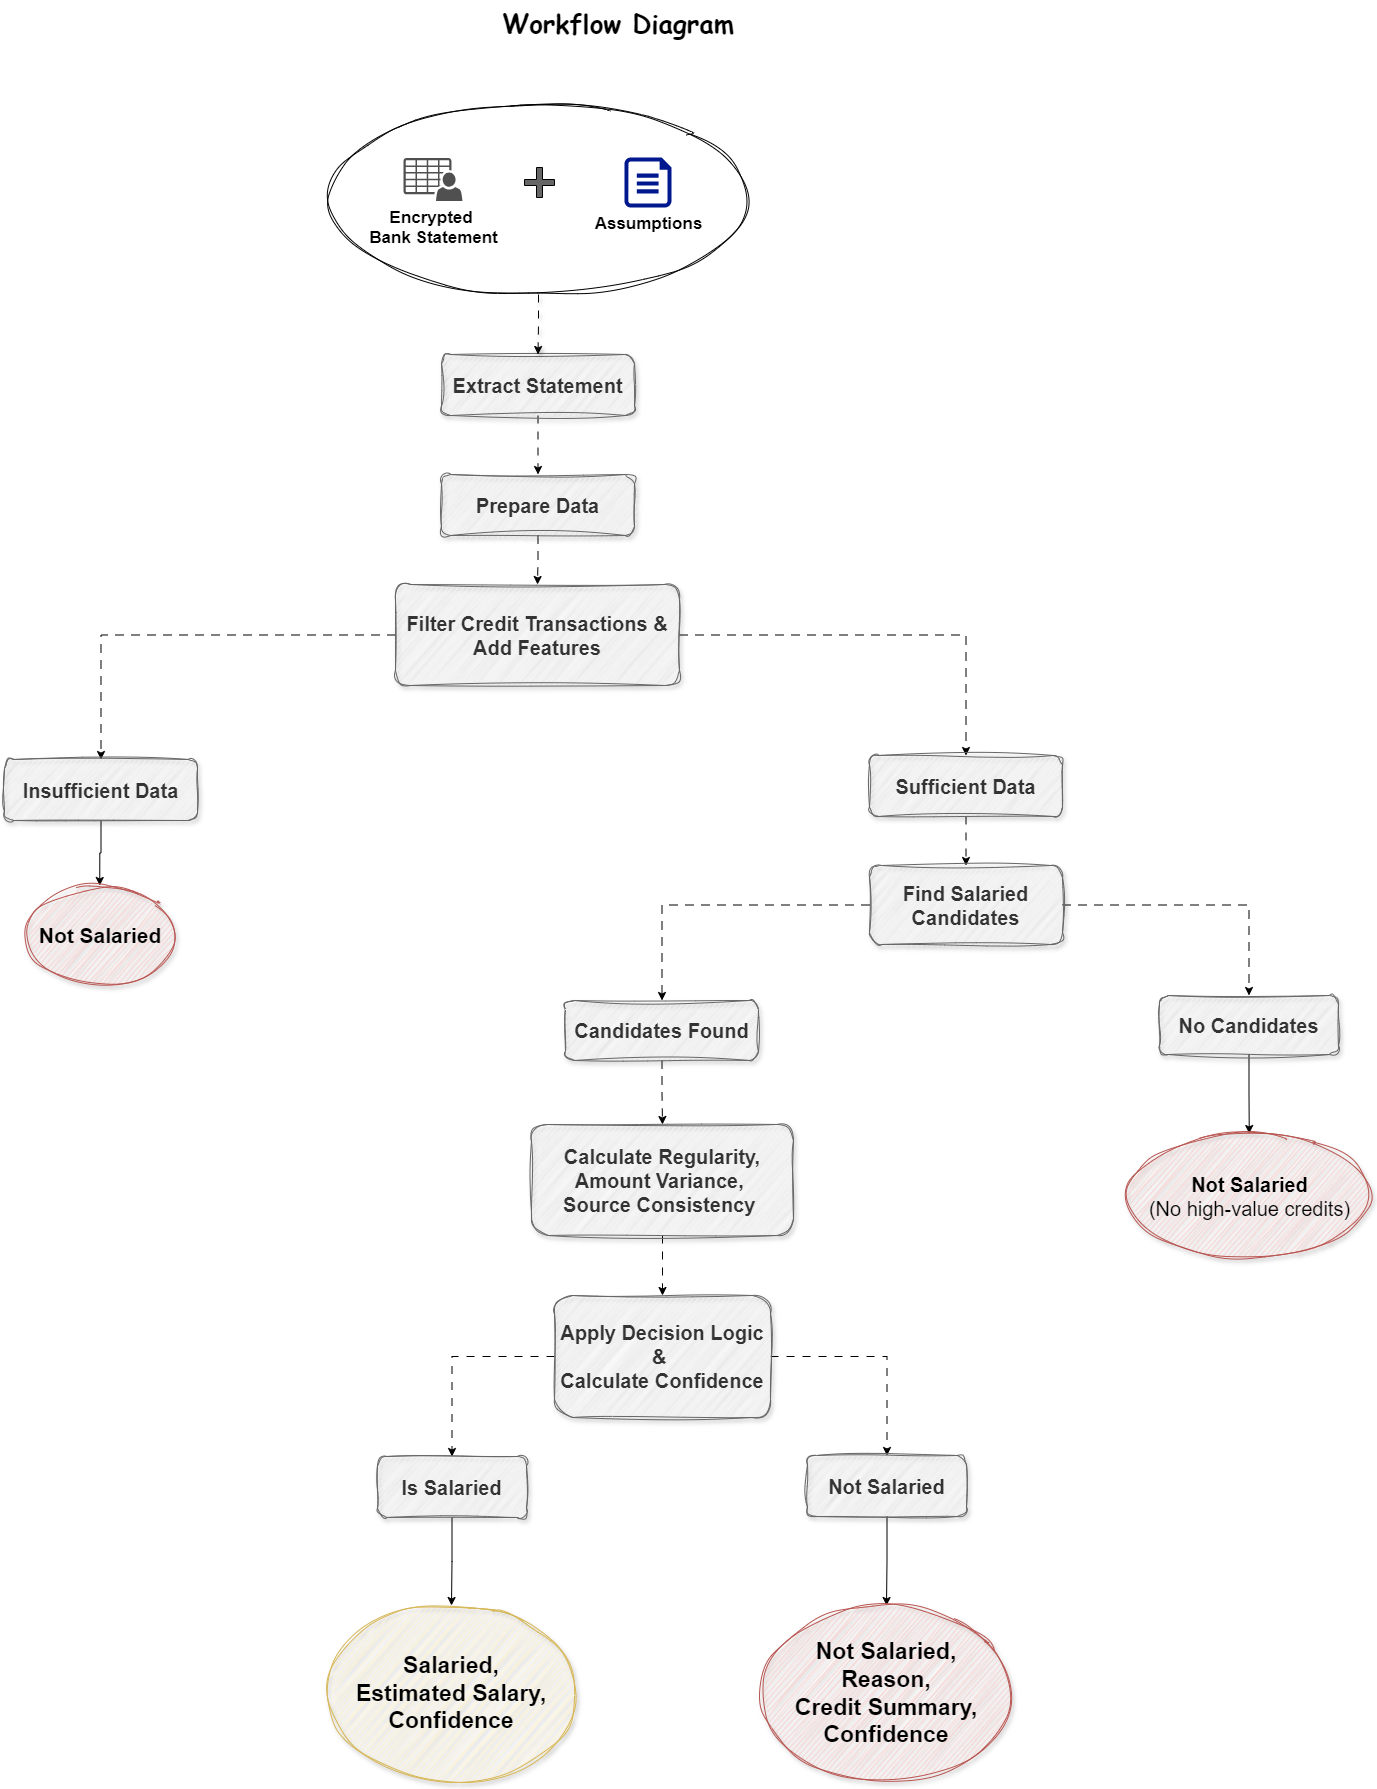

The diagram above was exported from draw.io. Its source (the exported page's mxGraphModel, read from the mxfile embedded in the PNG):
<mxGraphModel dx="1050" dy="669" grid="1" gridSize="10" guides="1" tooltips="1" connect="1" arrows="1" fold="1" page="1" pageScale="1" pageWidth="1654" pageHeight="2336" math="0" shadow="0">
  <root>
    <mxCell id="0" />
    <mxCell id="1" parent="0" />
    <mxCell id="wu72N-8twW0MqiZl1ung-3" value="&lt;h1 style=&quot;margin-top: 0px;&quot;&gt;Workflow Diagram&lt;/h1&gt;" style="text;html=1;whiteSpace=wrap;overflow=hidden;rounded=0;align=center;fontFamily=Comic Sans MS;fontSize=13;" parent="1" vertex="1">
      <mxGeometry x="630" y="6" width="320" height="80" as="geometry" />
    </mxCell>
    <mxCell id="LRZfwoNEQ28i1ovdGSQz-31" style="edgeStyle=orthogonalEdgeStyle;rounded=0;orthogonalLoop=1;jettySize=auto;html=1;entryX=0.5;entryY=0;entryDx=0;entryDy=0;flowAnimation=1;" parent="1" source="LRZfwoNEQ28i1ovdGSQz-11" target="LRZfwoNEQ28i1ovdGSQz-23" edge="1">
      <mxGeometry relative="1" as="geometry" />
    </mxCell>
    <mxCell id="LRZfwoNEQ28i1ovdGSQz-11" value="&lt;font style=&quot;font-size: 20px;&quot;&gt;&lt;b&gt;Extract Statement&lt;/b&gt;&lt;/font&gt;" style="rounded=1;whiteSpace=wrap;html=1;strokeColor=#666666;sketch=1;curveFitting=1;jiggle=2;fillColor=#f5f5f5;fontColor=#333333;shadow=1;" parent="1" vertex="1">
      <mxGeometry x="613" y="360" width="193" height="61" as="geometry" />
    </mxCell>
    <mxCell id="LRZfwoNEQ28i1ovdGSQz-13" value="&lt;font style=&quot;font-size: 17px;&quot;&gt;&lt;b&gt;Encrypted&amp;nbsp;&lt;/b&gt;&lt;/font&gt;&lt;div&gt;&lt;font style=&quot;font-size: 17px;&quot;&gt;&lt;b&gt;Bank Statement&lt;/b&gt;&lt;/font&gt;&lt;/div&gt;" style="sketch=0;pointerEvents=1;shadow=0;dashed=0;html=1;strokeColor=none;fillColor=#505050;labelPosition=center;verticalLabelPosition=bottom;verticalAlign=top;outlineConnect=0;align=center;shape=mxgraph.office.users.csv_file;" parent="1" vertex="1">
      <mxGeometry x="575" y="163.5" width="59" height="43" as="geometry" />
    </mxCell>
    <mxCell id="LRZfwoNEQ28i1ovdGSQz-14" value="&lt;font style=&quot;font-size: 17px;&quot;&gt;&lt;b&gt;Assumptions&lt;/b&gt;&lt;/font&gt;" style="sketch=0;aspect=fixed;pointerEvents=1;shadow=0;dashed=0;html=1;strokeColor=none;labelPosition=center;verticalLabelPosition=bottom;verticalAlign=top;align=center;fillColor=#00188D;shape=mxgraph.azure.file" parent="1" vertex="1">
      <mxGeometry x="796" y="163" width="47" height="50" as="geometry" />
    </mxCell>
    <mxCell id="LRZfwoNEQ28i1ovdGSQz-16" value="" style="shape=cross;whiteSpace=wrap;html=1;fillColor=#666666;" parent="1" vertex="1">
      <mxGeometry x="696" y="173" width="30" height="30" as="geometry" />
    </mxCell>
    <mxCell id="LRZfwoNEQ28i1ovdGSQz-22" value="" style="edgeStyle=orthogonalEdgeStyle;rounded=0;orthogonalLoop=1;jettySize=auto;html=1;shadow=1;flowAnimation=1;" parent="1" source="LRZfwoNEQ28i1ovdGSQz-21" target="LRZfwoNEQ28i1ovdGSQz-11" edge="1">
      <mxGeometry relative="1" as="geometry" />
    </mxCell>
    <mxCell id="LRZfwoNEQ28i1ovdGSQz-21" value="" style="ellipse;whiteSpace=wrap;html=1;fillColor=none;sketch=1;curveFitting=1;jiggle=2;" parent="1" vertex="1">
      <mxGeometry x="500" y="110" width="420" height="190" as="geometry" />
    </mxCell>
    <mxCell id="LRZfwoNEQ28i1ovdGSQz-33" style="edgeStyle=orthogonalEdgeStyle;rounded=0;orthogonalLoop=1;jettySize=auto;html=1;entryX=0.5;entryY=0;entryDx=0;entryDy=0;flowAnimation=1;" parent="1" source="LRZfwoNEQ28i1ovdGSQz-23" target="LRZfwoNEQ28i1ovdGSQz-24" edge="1">
      <mxGeometry relative="1" as="geometry" />
    </mxCell>
    <mxCell id="LRZfwoNEQ28i1ovdGSQz-23" value="&lt;span style=&quot;font-size: 20px;&quot;&gt;&lt;b&gt;Prepare Data&lt;/b&gt;&lt;/span&gt;" style="rounded=1;whiteSpace=wrap;html=1;strokeColor=#666666;sketch=1;curveFitting=1;jiggle=2;fillColor=#f5f5f5;fontColor=#333333;shadow=1;" parent="1" vertex="1">
      <mxGeometry x="613" y="480" width="193" height="61" as="geometry" />
    </mxCell>
    <mxCell id="LRZfwoNEQ28i1ovdGSQz-28" style="edgeStyle=orthogonalEdgeStyle;rounded=0;orthogonalLoop=1;jettySize=auto;html=1;entryX=0.5;entryY=0;entryDx=0;entryDy=0;flowAnimation=1;" parent="1" source="LRZfwoNEQ28i1ovdGSQz-24" target="LRZfwoNEQ28i1ovdGSQz-25" edge="1">
      <mxGeometry relative="1" as="geometry" />
    </mxCell>
    <mxCell id="LRZfwoNEQ28i1ovdGSQz-35" style="edgeStyle=orthogonalEdgeStyle;rounded=0;orthogonalLoop=1;jettySize=auto;html=1;flowAnimation=1;" parent="1" source="LRZfwoNEQ28i1ovdGSQz-24" target="LRZfwoNEQ28i1ovdGSQz-26" edge="1">
      <mxGeometry relative="1" as="geometry" />
    </mxCell>
    <mxCell id="LRZfwoNEQ28i1ovdGSQz-24" value="&lt;span style=&quot;font-size: 20px;&quot;&gt;&lt;b&gt;Filter Credit Transactions&amp;nbsp;&lt;/b&gt;&lt;/span&gt;&lt;b style=&quot;font-size: 20px; background-color: transparent; color: light-dark(rgb(51, 51, 51), rgb(193, 193, 193));&quot;&gt;&amp;amp;&lt;/b&gt;&lt;div&gt;&lt;span style=&quot;font-size: 20px;&quot;&gt;&lt;b&gt;Add Features&lt;/b&gt;&lt;/span&gt;&lt;/div&gt;" style="rounded=1;whiteSpace=wrap;html=1;strokeColor=#666666;sketch=1;curveFitting=1;jiggle=2;fillColor=#f5f5f5;fontColor=#333333;shadow=1;align=center;" parent="1" vertex="1">
      <mxGeometry x="567" y="590" width="284" height="101" as="geometry" />
    </mxCell>
    <mxCell id="LRZfwoNEQ28i1ovdGSQz-42" style="edgeStyle=orthogonalEdgeStyle;rounded=0;orthogonalLoop=1;jettySize=auto;html=1;entryX=0.5;entryY=0;entryDx=0;entryDy=0;" parent="1" source="LRZfwoNEQ28i1ovdGSQz-25" target="LRZfwoNEQ28i1ovdGSQz-39" edge="1">
      <mxGeometry relative="1" as="geometry" />
    </mxCell>
    <mxCell id="LRZfwoNEQ28i1ovdGSQz-25" value="&lt;span style=&quot;font-size: 20px;&quot;&gt;&lt;b&gt;Insufficient Data&lt;/b&gt;&lt;/span&gt;" style="rounded=1;whiteSpace=wrap;html=1;strokeColor=#666666;sketch=1;curveFitting=1;jiggle=2;fillColor=#f5f5f5;fontColor=#333333;shadow=1;" parent="1" vertex="1">
      <mxGeometry x="176" y="765" width="193" height="61" as="geometry" />
    </mxCell>
    <mxCell id="LRZfwoNEQ28i1ovdGSQz-43" style="edgeStyle=orthogonalEdgeStyle;rounded=0;orthogonalLoop=1;jettySize=auto;html=1;entryX=0.5;entryY=0;entryDx=0;entryDy=0;flowAnimation=1;" parent="1" source="LRZfwoNEQ28i1ovdGSQz-26" target="LRZfwoNEQ28i1ovdGSQz-41" edge="1">
      <mxGeometry relative="1" as="geometry" />
    </mxCell>
    <mxCell id="LRZfwoNEQ28i1ovdGSQz-26" value="&lt;span style=&quot;font-size: 20px;&quot;&gt;&lt;b&gt;Sufficient Data&lt;/b&gt;&lt;/span&gt;" style="rounded=1;whiteSpace=wrap;html=1;strokeColor=#666666;sketch=1;curveFitting=1;jiggle=2;fillColor=#f5f5f5;fontColor=#333333;shadow=1;" parent="1" vertex="1">
      <mxGeometry x="1041" y="761" width="193" height="61" as="geometry" />
    </mxCell>
    <mxCell id="LRZfwoNEQ28i1ovdGSQz-39" value="&lt;font style=&quot;font-size: 21px;&quot;&gt;&lt;b style=&quot;&quot;&gt;Not Salaried&lt;/b&gt;&lt;/font&gt;" style="ellipse;whiteSpace=wrap;html=1;fillColor=#f8cecc;strokeColor=#b85450;sketch=1;curveFitting=1;jiggle=2;shadow=1;" parent="1" vertex="1">
      <mxGeometry x="197.5" y="891" width="147.5" height="100" as="geometry" />
    </mxCell>
    <mxCell id="LRZfwoNEQ28i1ovdGSQz-48" style="edgeStyle=orthogonalEdgeStyle;rounded=0;orthogonalLoop=1;jettySize=auto;html=1;entryX=0.5;entryY=0;entryDx=0;entryDy=0;flowAnimation=1;" parent="1" source="LRZfwoNEQ28i1ovdGSQz-41" target="LRZfwoNEQ28i1ovdGSQz-44" edge="1">
      <mxGeometry relative="1" as="geometry" />
    </mxCell>
    <mxCell id="LRZfwoNEQ28i1ovdGSQz-59" style="edgeStyle=orthogonalEdgeStyle;rounded=0;orthogonalLoop=1;jettySize=auto;html=1;entryX=0.5;entryY=0;entryDx=0;entryDy=0;flowAnimation=1;" parent="1" source="LRZfwoNEQ28i1ovdGSQz-41" target="LRZfwoNEQ28i1ovdGSQz-45" edge="1">
      <mxGeometry relative="1" as="geometry" />
    </mxCell>
    <mxCell id="LRZfwoNEQ28i1ovdGSQz-41" value="&lt;span style=&quot;font-size: 20px;&quot;&gt;&lt;b&gt;Find Salaried Candidates&lt;/b&gt;&lt;/span&gt;" style="rounded=1;whiteSpace=wrap;html=1;strokeColor=#666666;sketch=1;curveFitting=1;jiggle=2;fillColor=#f5f5f5;fontColor=#333333;shadow=1;" parent="1" vertex="1">
      <mxGeometry x="1041" y="871" width="193" height="79" as="geometry" />
    </mxCell>
    <mxCell id="LRZfwoNEQ28i1ovdGSQz-52" style="edgeStyle=orthogonalEdgeStyle;rounded=0;orthogonalLoop=1;jettySize=auto;html=1;entryX=0.5;entryY=0;entryDx=0;entryDy=0;flowAnimation=1;" parent="1" source="LRZfwoNEQ28i1ovdGSQz-44" target="LRZfwoNEQ28i1ovdGSQz-51" edge="1">
      <mxGeometry relative="1" as="geometry" />
    </mxCell>
    <mxCell id="LRZfwoNEQ28i1ovdGSQz-44" value="&lt;span style=&quot;font-size: 20px;&quot;&gt;&lt;b&gt;Candidates Found&lt;/b&gt;&lt;/span&gt;" style="rounded=1;whiteSpace=wrap;html=1;strokeColor=#666666;sketch=1;curveFitting=1;jiggle=2;fillColor=#f5f5f5;fontColor=#333333;shadow=1;" parent="1" vertex="1">
      <mxGeometry x="737" y="1006" width="193" height="60" as="geometry" />
    </mxCell>
    <mxCell id="LRZfwoNEQ28i1ovdGSQz-50" style="edgeStyle=orthogonalEdgeStyle;rounded=0;orthogonalLoop=1;jettySize=auto;html=1;entryX=0.5;entryY=0;entryDx=0;entryDy=0;" parent="1" source="LRZfwoNEQ28i1ovdGSQz-45" target="LRZfwoNEQ28i1ovdGSQz-49" edge="1">
      <mxGeometry relative="1" as="geometry" />
    </mxCell>
    <mxCell id="LRZfwoNEQ28i1ovdGSQz-45" value="&lt;span style=&quot;font-size: 20px;&quot;&gt;&lt;b&gt;No Candidates&lt;/b&gt;&lt;/span&gt;" style="rounded=1;whiteSpace=wrap;html=1;strokeColor=#666666;sketch=1;curveFitting=1;jiggle=2;fillColor=#f5f5f5;fontColor=#333333;shadow=1;" parent="1" vertex="1">
      <mxGeometry x="1331" y="1001" width="179" height="59" as="geometry" />
    </mxCell>
    <mxCell id="LRZfwoNEQ28i1ovdGSQz-49" value="&lt;font style=&quot;font-size: 20px;&quot;&gt;&lt;b style=&quot;&quot;&gt;Not Salaried&lt;/b&gt;&lt;/font&gt;&lt;div&gt;&lt;font style=&quot;font-size: 20px;&quot;&gt;(No high-value credits)&lt;/font&gt;&lt;/div&gt;" style="ellipse;whiteSpace=wrap;html=1;fillColor=#f8cecc;strokeColor=#b85450;sketch=1;curveFitting=1;jiggle=2;shadow=1;" parent="1" vertex="1">
      <mxGeometry x="1299.5" y="1139" width="242.5" height="125" as="geometry" />
    </mxCell>
    <mxCell id="LRZfwoNEQ28i1ovdGSQz-54" style="edgeStyle=orthogonalEdgeStyle;rounded=0;orthogonalLoop=1;jettySize=auto;html=1;entryX=0.5;entryY=0;entryDx=0;entryDy=0;flowAnimation=1;" parent="1" source="LRZfwoNEQ28i1ovdGSQz-51" target="LRZfwoNEQ28i1ovdGSQz-53" edge="1">
      <mxGeometry relative="1" as="geometry" />
    </mxCell>
    <mxCell id="LRZfwoNEQ28i1ovdGSQz-51" value="&lt;span style=&quot;font-size: 20px;&quot;&gt;&lt;b&gt;Calculate Regularity, Amount Variance,&amp;nbsp;&lt;/b&gt;&lt;/span&gt;&lt;div&gt;&lt;span style=&quot;font-size: 20px;&quot;&gt;&lt;b&gt;Source Consistency&amp;nbsp;&lt;/b&gt;&lt;/span&gt;&lt;/div&gt;" style="rounded=1;whiteSpace=wrap;html=1;strokeColor=#666666;sketch=1;curveFitting=1;jiggle=2;fillColor=#f5f5f5;fontColor=#333333;shadow=1;" parent="1" vertex="1">
      <mxGeometry x="703" y="1130" width="262" height="111" as="geometry" />
    </mxCell>
    <mxCell id="LRZfwoNEQ28i1ovdGSQz-57" style="edgeStyle=orthogonalEdgeStyle;rounded=0;orthogonalLoop=1;jettySize=auto;html=1;entryX=0.5;entryY=0;entryDx=0;entryDy=0;flowAnimation=1;" parent="1" source="LRZfwoNEQ28i1ovdGSQz-53" target="LRZfwoNEQ28i1ovdGSQz-55" edge="1">
      <mxGeometry relative="1" as="geometry" />
    </mxCell>
    <mxCell id="LRZfwoNEQ28i1ovdGSQz-58" style="edgeStyle=orthogonalEdgeStyle;rounded=0;orthogonalLoop=1;jettySize=auto;html=1;entryX=0.5;entryY=0;entryDx=0;entryDy=0;flowAnimation=1;" parent="1" source="LRZfwoNEQ28i1ovdGSQz-53" target="LRZfwoNEQ28i1ovdGSQz-56" edge="1">
      <mxGeometry relative="1" as="geometry" />
    </mxCell>
    <mxCell id="LRZfwoNEQ28i1ovdGSQz-53" value="&lt;span style=&quot;font-size: 20px;&quot;&gt;&lt;b&gt;Apply Decision Logic &amp;amp;&amp;nbsp;&lt;/b&gt;&lt;/span&gt;&lt;div&gt;&lt;span style=&quot;font-size: 20px;&quot;&gt;&lt;b&gt;Calculate Confidence&lt;/b&gt;&lt;/span&gt;&lt;/div&gt;" style="rounded=1;whiteSpace=wrap;html=1;strokeColor=#666666;sketch=1;curveFitting=1;jiggle=2;fillColor=#f5f5f5;fontColor=#333333;shadow=1;" parent="1" vertex="1">
      <mxGeometry x="726" y="1301" width="216" height="122" as="geometry" />
    </mxCell>
    <mxCell id="LRZfwoNEQ28i1ovdGSQz-62" style="edgeStyle=orthogonalEdgeStyle;rounded=0;orthogonalLoop=1;jettySize=auto;html=1;entryX=0.5;entryY=0;entryDx=0;entryDy=0;" parent="1" source="LRZfwoNEQ28i1ovdGSQz-55" target="LRZfwoNEQ28i1ovdGSQz-60" edge="1">
      <mxGeometry relative="1" as="geometry" />
    </mxCell>
    <mxCell id="LRZfwoNEQ28i1ovdGSQz-55" value="&lt;span style=&quot;font-size: 20px;&quot;&gt;&lt;b&gt;Is Salaried&lt;/b&gt;&lt;/span&gt;" style="rounded=1;whiteSpace=wrap;html=1;strokeColor=#666666;sketch=1;curveFitting=1;jiggle=2;fillColor=#f5f5f5;fontColor=#333333;shadow=1;" parent="1" vertex="1">
      <mxGeometry x="549" y="1462" width="149" height="61" as="geometry" />
    </mxCell>
    <mxCell id="LRZfwoNEQ28i1ovdGSQz-64" style="edgeStyle=orthogonalEdgeStyle;rounded=0;orthogonalLoop=1;jettySize=auto;html=1;entryX=0.5;entryY=0;entryDx=0;entryDy=0;" parent="1" source="LRZfwoNEQ28i1ovdGSQz-56" target="LRZfwoNEQ28i1ovdGSQz-63" edge="1">
      <mxGeometry relative="1" as="geometry" />
    </mxCell>
    <mxCell id="LRZfwoNEQ28i1ovdGSQz-56" value="&lt;span style=&quot;font-size: 20px;&quot;&gt;&lt;b&gt;Not Salaried&lt;/b&gt;&lt;/span&gt;" style="rounded=1;whiteSpace=wrap;html=1;strokeColor=#666666;sketch=1;curveFitting=1;jiggle=2;fillColor=#f5f5f5;fontColor=#333333;shadow=1;" parent="1" vertex="1">
      <mxGeometry x="979" y="1461" width="159" height="61" as="geometry" />
    </mxCell>
    <mxCell id="LRZfwoNEQ28i1ovdGSQz-60" value="&lt;font style=&quot;font-size: 23px;&quot;&gt;&lt;b style=&quot;&quot;&gt;Salaried,&lt;/b&gt;&lt;/font&gt;&lt;div&gt;&lt;font style=&quot;font-size: 23px;&quot;&gt;&lt;b&gt;Estimated Salary&lt;/b&gt;&lt;/font&gt;&lt;b style=&quot;font-size: 23px; background-color: transparent; color: light-dark(rgb(0, 0, 0), rgb(255, 255, 255));&quot;&gt;,&lt;/b&gt;&lt;/div&gt;&lt;div&gt;&lt;font style=&quot;font-size: 23px;&quot;&gt;&lt;b style=&quot;&quot;&gt;Confidence&lt;/b&gt;&lt;/font&gt;&lt;/div&gt;" style="ellipse;whiteSpace=wrap;html=1;fillColor=#fff2cc;strokeColor=#d6b656;sketch=1;curveFitting=1;jiggle=2;shadow=1;align=center;" parent="1" vertex="1">
      <mxGeometry x="498" y="1611" width="250" height="176" as="geometry" />
    </mxCell>
    <mxCell id="LRZfwoNEQ28i1ovdGSQz-63" value="&lt;font style=&quot;font-size: 23px;&quot;&gt;&lt;b style=&quot;&quot;&gt;Not Salaried,&lt;/b&gt;&lt;/font&gt;&lt;div&gt;&lt;font style=&quot;font-size: 23px;&quot;&gt;&lt;b&gt;Reason,&lt;/b&gt;&lt;/font&gt;&lt;/div&gt;&lt;div&gt;&lt;font style=&quot;font-size: 23px;&quot;&gt;&lt;b&gt;Credit Summary,&lt;/b&gt;&lt;/font&gt;&lt;/div&gt;&lt;div&gt;&lt;font style=&quot;font-size: 23px;&quot;&gt;&lt;b style=&quot;&quot;&gt;Confidence&lt;/b&gt;&lt;/font&gt;&lt;/div&gt;" style="ellipse;whiteSpace=wrap;html=1;fillColor=#f8cecc;strokeColor=#b85450;sketch=1;curveFitting=1;jiggle=2;shadow=1;align=center;" parent="1" vertex="1">
      <mxGeometry x="933" y="1611" width="250" height="176" as="geometry" />
    </mxCell>
  </root>
</mxGraphModel>